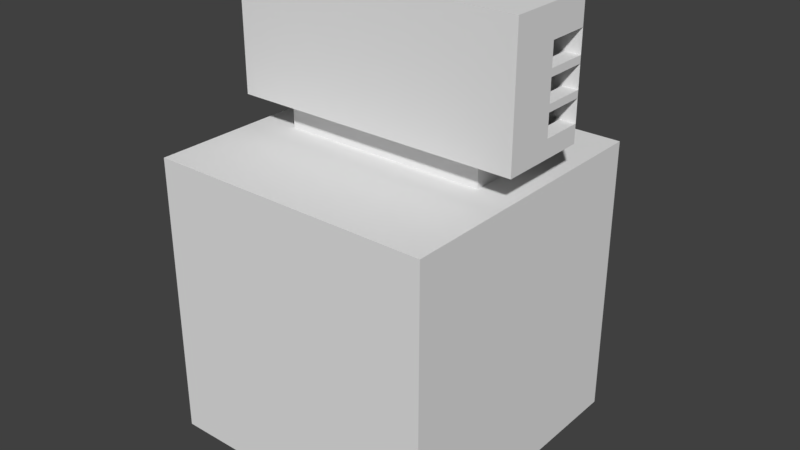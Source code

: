 # Source: TestLevel.blend  (saved by Blender 2.78.0; exported with 4.5.12 LTS)
import bpy
from mathutils import Matrix  # noqa: F401  (used for matrix-valued properties, if any)

bpy.ops.wm.read_factory_settings(use_empty=True)
scene = bpy.context.scene
scene.name = 'Scene'

# ---- collections
col_collection_1 = bpy.data.collections.new('Collection 1'); scene.collection.children.link(col_collection_1)

# ---- materials (node trees are filled in below, after node groups)
mat_material = bpy.data.materials.new('Material')
mat_material.alpha_threshold = 0.0
mat_material.use_transparent_shadow = False
mat_material.roughness = 0.5
mat_material.line_color = (0.0, 0.0, 0.0, 1.0)

# ---- material node trees

# ---- world
world_world = bpy.data.worlds.new('World'); scene.world = world_world
world_world.color = (0.05088, 0.05088, 0.05088)
world_world.use_sun_shadow = False
world_world.sun_shadow_jitter_overblur = 0.0
world_world.cycles.sampling_method = 'MANUAL'

# ---- meshes
me_cube = bpy.data.meshes.new('Cube')
me_cube.from_pydata([(10.0, 10.0, -10.0), (10.0, -10.0, -10.0), (-10.0, -10.0, -10.0), (-10.0, 10.0, -10.0), (7.324, 1.444, 10.0), (7.324, -1.444, 10.0), (-7.324, -1.444, 10.0), (-7.324, 1.444, 10.0), (10.0, 10.0, 10.0), (10.0, -10.0, 10.0), (-10.0, 10.0, 10.0), (-10.0, -10.0, 10.0), (7.324, 1.444, 12.24), (7.324, -1.444, 12.24), (-7.324, -1.444, 12.24), (-7.324, 1.444, 12.24), (9.662, 3.171, 13.49), (9.662, 0.255, 13.49), (-9.662, -3.171, 12.24), (-9.662, 3.171, 12.24), (9.662, 3.171, 19.14), (9.662, 0.255, 19.13), (-9.662, -3.171, 21.25), (-9.662, 3.171, 21.25), (9.662, 3.171, 12.24), (9.662, -3.171, 12.24), (9.662, 3.171, 21.25), (9.662, -3.171, 21.25), (10.71, 0.255, 13.49), (10.71, -3.171, 12.24), (10.71, 3.171, 12.24), (10.71, 3.171, 13.49), (10.71, 3.171, 19.14), (10.71, 3.171, 21.25), (10.71, -3.171, 21.25), (10.71, 0.255, 19.13), (9.662, 0.255, 17.06), (10.71, 0.255, 17.06), (10.18, 0.255, 13.49), (10.18, 0.255, 19.13), (10.18, 0.255, 17.06), (9.662, 3.171, 17.06), (10.18, 3.171, 19.14), (10.18, 3.171, 13.49), (10.71, 3.171, 17.06), (10.18, 3.171, 17.06), (10.18, 0.255, 17.56), (10.71, 0.255, 17.56), (10.71, 3.171, 17.56), (10.18, 3.171, 17.56), (9.662, 3.171, 17.56), (9.662, 0.255, 17.56), (9.662, 0.255, 15.03), (10.71, 0.255, 15.03), (10.18, 0.255, 15.03), (10.71, 3.171, 15.03), (9.662, 3.171, 15.03), (10.18, 3.171, 15.03), (9.662, 0.255, 15.53), (10.18, 0.255, 15.53), (10.71, 0.255, 15.53), (10.71, 3.171, 15.52), (10.18, 3.171, 15.52), (9.662, 3.171, 15.52), (10.0, 0.0, -10.0), (1.907e-06, 10.0, -10.0), (0.0, -10.0, -10.0), (-10.0, 2.861e-06, -10.0), (10.0, -5.0, -10.0), (-5.0, 10.0, -10.0), (-5.0, -10.0, -10.0), (-10.0, 5.0, -10.0), (10.0, 5.0, -10.0), (5.0, 10.0, -10.0), (5.0, -10.0, -10.0), (-10.0, -5.0, -10.0), (4.768e-07, -5.0, -10.0), (1.431e-06, 5.0, -10.0), (5.0, 9.537e-07, -10.0), (-5.0, 2.384e-06, -10.0), (-5.0, 5.0, -10.0), (5.0, 5.0, -10.0), (5.0, -5.0, -10.0), (-5.0, -5.0, -10.0), (10.0, -7.5, -10.0), (-7.5, 10.0, -10.0), (-7.5, -10.0, -10.0), (-10.0, 7.5, -10.0), (10.0, 2.5, -10.0), (2.5, 10.0, -10.0), (2.5, -10.0, -10.0), (-10.0, -2.5, -10.0), (2.384e-07, -7.5, -10.0), (1.192e-06, 2.5, -10.0), (7.5, 4.768e-07, -10.0), (-2.5, 2.146e-06, -10.0), (10.0, -2.5, -10.0), (-2.5, 10.0, -10.0), (-2.5, -10.0, -10.0), (-10.0, 2.5, -10.0), (10.0, 7.5, -10.0), (7.5, 10.0, -10.0), (7.5, -10.0, -10.0), (-10.0, -7.5, -10.0), (7.153e-07, -2.5, -10.0), (1.669e-06, 7.5, -10.0), (2.5, 1.431e-06, -10.0), (-7.5, 2.623e-06, -10.0), (-5.0, 2.5, -10.0), (-5.0, 7.5, -10.0), (-2.5, 5.0, -10.0), (-7.5, 5.0, -10.0), (5.0, 2.5, -10.0), (5.0, 7.5, -10.0), (7.5, 5.0, -10.0), (2.5, 5.0, -10.0), (5.0, -7.5, -10.0), (5.0, -2.5, -10.0), (7.5, -5.0, -10.0), (2.5, -5.0, -10.0), (-5.0, -7.5, -10.0), (-5.0, -2.5, -10.0), (-2.5, -5.0, -10.0), (-7.5, -5.0, -10.0), (-7.5, -2.5, -10.0), (-2.5, -2.5, -10.0), (-2.5, -7.5, -10.0), (2.5, -2.5, -10.0), (7.5, -2.5, -10.0), (7.5, -7.5, -10.0), (2.5, 7.5, -10.0), (7.5, 7.5, -10.0), (7.5, 2.5, -10.0), (-7.5, 7.5, -10.0), (-2.5, 7.5, -10.0), (-2.5, 2.5, -10.0), (-7.5, 2.5, -10.0), (2.5, 2.5, -10.0), (2.5, -7.5, -10.0), (-7.5, -7.5, -10.0), (1.192e-06, 2.5, -11.53), (9.537e-07, 1.907e-06, -11.53), (-2.5, 2.146e-06, -11.53), (7.153e-07, -2.5, -11.53), (2.5, 1.431e-06, -11.53), (-2.5, -2.5, -11.53), (2.5, -2.5, -11.53), (-2.5, 2.5, -11.53), (2.5, 2.5, -11.53)], [], [(139, 103, 2, 86), (0, 100, 72, 88, 64, 96, 68, 84, 1, 9, 8), (1, 102, 74, 90, 66, 98, 70, 86, 2, 11, 9), (2, 103, 75, 91, 67, 99, 71, 87, 3, 10, 11), (8, 10, 3, 85, 69, 97, 65, 89, 73, 101, 0), (5, 4, 8, 9), (4, 7, 10, 8), (6, 5, 9, 11), (7, 6, 11, 10), (6, 7, 15, 14), (7, 4, 12, 15), (5, 6, 14, 13), (4, 5, 13, 12), (13, 14, 18, 25), (12, 13, 25, 24), (14, 15, 19, 18), (15, 12, 24, 19), (18, 19, 23, 22), (19, 24, 16, 56, 41, 20, 26, 23), (25, 18, 22, 27), (26, 27, 22, 23), (17, 16, 24, 25), (20, 21, 27, 26), (21, 36, 52, 17, 25, 27), (28, 29, 30, 31), (32, 33, 34, 35), (35, 34, 29, 28, 53, 37), (27, 25, 29, 34), (20, 26, 33, 32, 42), (26, 27, 34, 33), (16, 17, 38, 28, 31, 43), (25, 24, 30, 29), (24, 16, 43, 31, 30), (40, 39, 35, 37), (21, 20, 42, 32, 35, 39), (45, 44, 32, 42), (54, 40, 37, 53), (52, 36, 40, 54), (36, 21, 39, 40), (41, 45, 42, 20), (56, 57, 45, 41), (57, 55, 44, 45), (40, 36, 41, 45, 44, 37), (46, 47, 48, 49, 50, 51), (36, 40, 46, 51), (37, 44, 48, 47), (45, 41, 50, 49), (41, 36, 51, 50), (40, 37, 47, 46), (44, 45, 49, 48), (17, 52, 54, 38), (38, 54, 53, 28), (43, 31, 55, 57), (16, 43, 57, 56), (52, 56, 57, 55, 53, 54), (58, 59, 60, 61, 62, 63), (55, 57, 62, 61), (54, 53, 60, 59), (53, 55, 61, 60), (57, 56, 63, 62), (52, 54, 59, 58), (56, 52, 58, 63), (138, 92, 66, 90), (104, 127, 146, 143), (136, 99, 67, 107), (135, 108, 79, 95), (134, 109, 80, 110), (133, 87, 71, 111), (132, 112, 78, 94), (131, 113, 81, 114), (130, 105, 77, 115), (129, 116, 74, 102), (128, 117, 82, 118), (127, 104, 76, 119), (126, 120, 70, 98), (125, 121, 83, 122), (124, 91, 75, 123), (121, 124, 123, 83), (79, 107, 124, 121), (107, 67, 91, 124), (104, 125, 122, 76), (125, 104, 143, 145), (95, 79, 121, 125), (92, 126, 98, 66), (76, 122, 126, 92), (122, 83, 120, 126), (117, 127, 119, 82), (78, 106, 127, 117), (106, 137, 148, 144), (96, 128, 118, 68), (64, 94, 128, 96), (94, 78, 117, 128), (84, 129, 102, 1), (68, 118, 129, 84), (118, 82, 116, 129), (113, 130, 115, 81), (73, 89, 130, 113), (89, 65, 105, 130), (100, 131, 114, 72), (0, 101, 131, 100), (101, 73, 113, 131), (88, 132, 94, 64), (72, 114, 132, 88), (114, 81, 112, 132), (109, 133, 111, 80), (69, 85, 133, 109), (85, 3, 87, 133), (105, 134, 110, 77), (65, 97, 134, 105), (97, 69, 109, 134), (95, 125, 145, 142), (77, 110, 135, 93), (110, 80, 108, 135), (108, 136, 107, 79), (80, 111, 136, 108), (111, 71, 99, 136), (112, 137, 106, 78), (81, 115, 137, 112), (115, 77, 93, 137), (116, 138, 90, 74), (82, 119, 138, 116), (119, 76, 92, 138), (120, 139, 86, 70), (83, 123, 139, 120), (123, 75, 103, 139), (148, 140, 141, 144), (141, 142, 145, 143), (144, 141, 143, 146), (140, 147, 142, 141), (93, 135, 147, 140), (127, 106, 144, 146), (137, 93, 140, 148), (135, 95, 142, 147)])
me_cube.materials.append(mat_material)
me_cube.use_remesh_preserve_volume = False
me_cube.use_remesh_preserve_attributes = False
me_cube.use_mirror_vertex_groups = False
me_cube.update()

# ---- objects
ob_cube = bpy.data.objects.new('Cube', me_cube)

# ---- transforms, parenting, visibility, modifiers, constraints
ob_cube.location = (0.0, 0.0, 0.0)
ob_cube.lock_rotations_4d = False
ob_cube.empty_display_type = 'ARROWS'
ob_cube.lineart.crease_threshold = 0.0

# ---- collection membership
col_collection_1.objects.link(ob_cube)

# ---- scene / render settings (as saved in the file)
scene.frame_start = 1; scene.frame_end = 250; scene.frame_set(1)
scene.render.engine = 'BLENDER_EEVEE_NEXT'
scene.render.resolution_percentage = 50
scene.render.dither_intensity = 0.0
scene.cycles.use_denoising = False
scene.cycles.samples = 128
scene.cycles.sampling_pattern = 'TABULATED_SOBOL'
scene.cycles.light_sampling_threshold = 0.0
scene.cycles.use_adaptive_sampling = False
scene.cycles.use_light_tree = False
scene.cycles.blur_glossy = 0.0
scene.cycles.sample_clamp_indirect = 0.0
scene.view_settings.view_transform = 'Standard'
bpy.context.view_layer.update()

# ---- added for rendering (the .blend has no active camera and no usable light): camera, sun
cam_auto = bpy.data.cameras.new('AutoCamera')
cam_auto.lens = 50.0
cam_auto.sensor_width = 36.0
cam_auto.clip_end = 1000.0
ob_auto_camera = bpy.data.objects.new('AutoCamera', cam_auto)
scene.collection.objects.link(ob_auto_camera)
ob_auto_camera.location = (40.718, -48.437, 37.1545)
ob_auto_camera.rotation_euler = (1.09748, -7.21219e-08, 0.694738)
scene.camera = ob_auto_camera
light_auto_sun = bpy.data.lights.new('AutoSun', 'SUN')
light_auto_sun.energy = 3.0
light_auto_sun.angle = 0.0523599
ob_auto_sun = bpy.data.objects.new('AutoSun', light_auto_sun)
scene.collection.objects.link(ob_auto_sun)
ob_auto_sun.rotation_euler = (0.872665, 0.174533, 0.523599)
bpy.context.view_layer.update()
